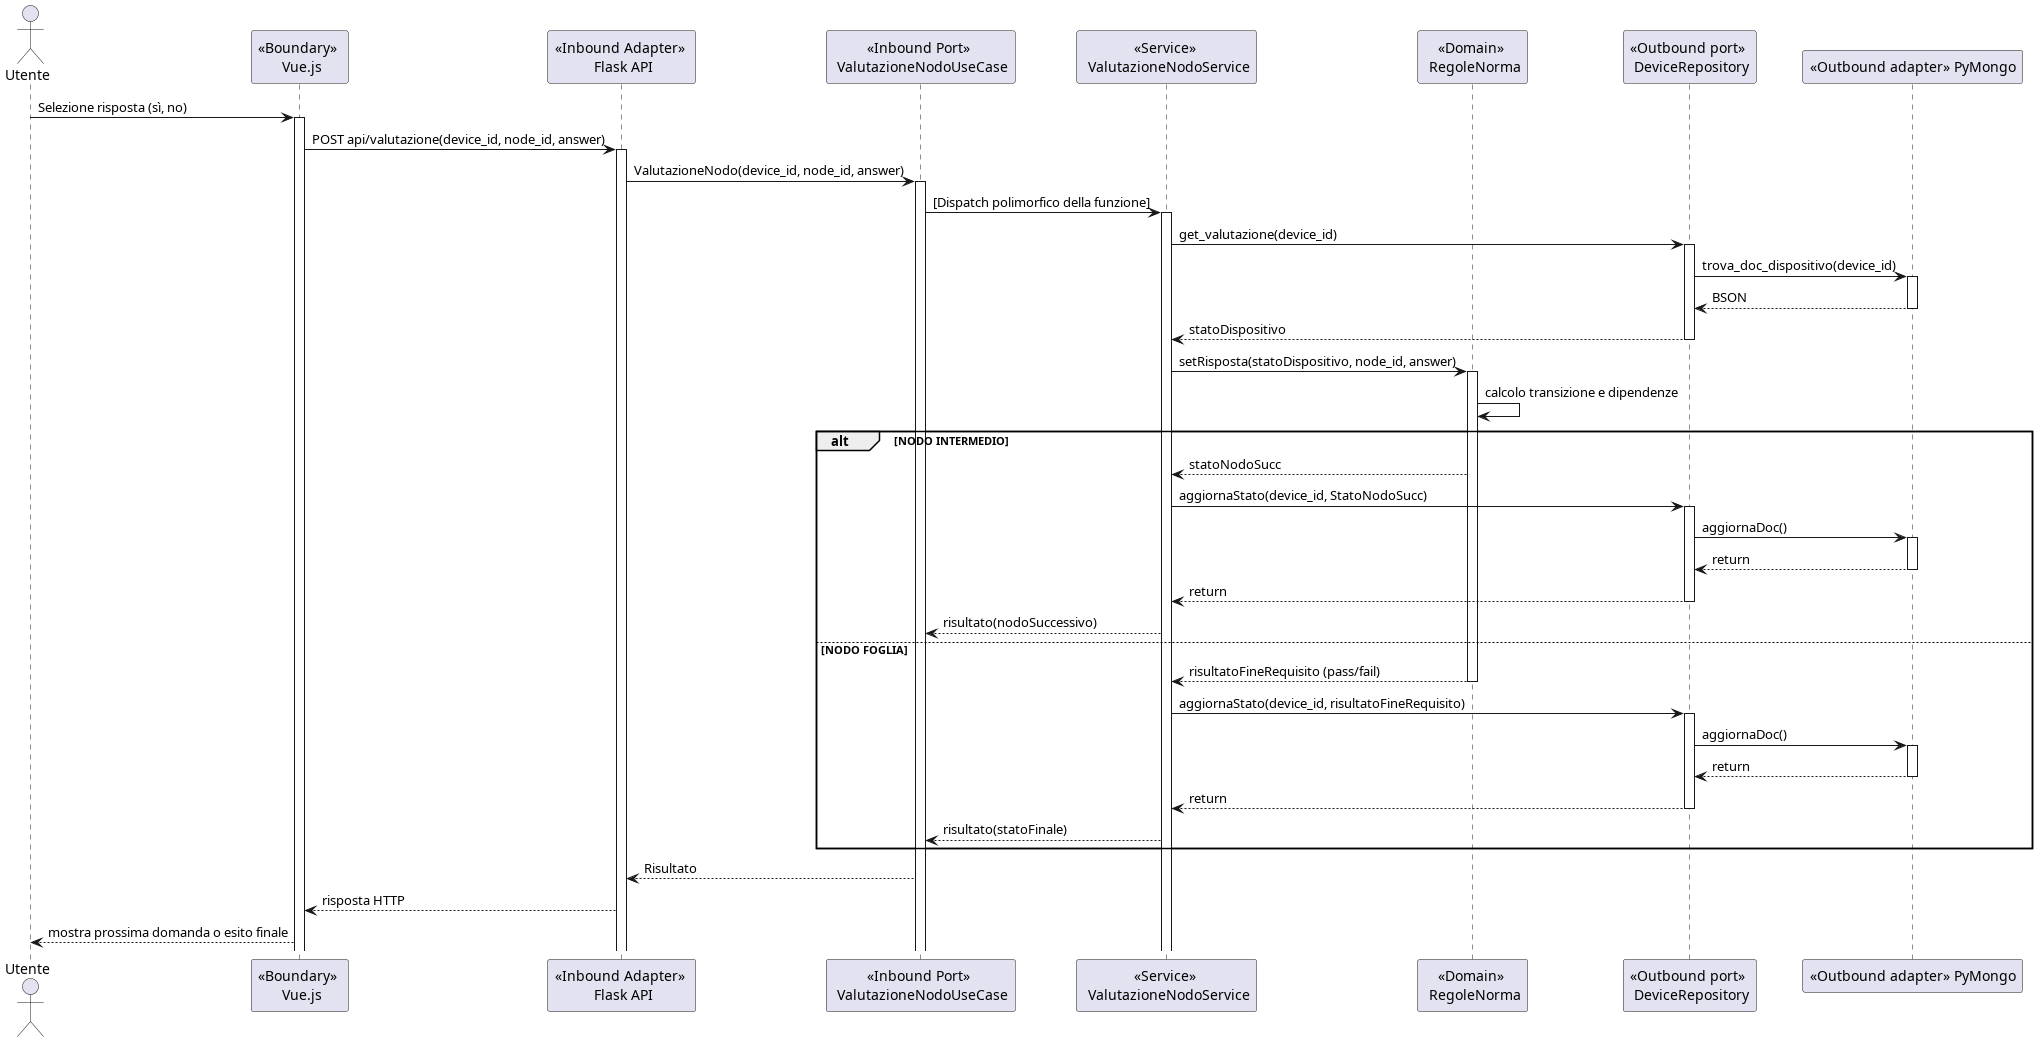

The diagram above was rendered by PlantUML. Its source (embedded in the PNG):
@startuml Valutazione_e_transizione_stato_uc26-27
actor Utente as utente
participant "<<Boundary>> \n Vue.js" as vue
participant "<<Inbound Adapter>> \n Flask API" as flask
participant "<<Inbound Port>> \n ValutazioneNodoUseCase" as inPort
participant "<<Service>> \n ValutazioneNodoService" as service
participant "<<Domain>> \n RegoleNorma" as domain
participant "<<Outbound port>> \n DeviceRepository" as outPort
participant "<<Outbound adapter>> PyMongo" as outAdapter

utente -> vue: Selezione risposta (sì, no)
activate vue

vue -> flask: POST api/valutazione(device_id, node_id, answer)
activate flask

flask -> inPort: ValutazioneNodo(device_id, node_id, answer)
activate inPort

inPort -> service: [Dispatch polimorfico della funzione]
activate service

service -> outPort: get_valutazione(device_id)
activate outPort

outPort -> outAdapter: trova_doc_dispositivo(device_id)
activate outAdapter

outAdapter --> outPort: BSON
deactivate outAdapter

outPort --> service: statoDispositivo
deactivate outPort

service -> domain: setRisposta(statoDispositivo, node_id, answer)
activate domain

domain -> domain: calcolo transizione e dipendenze

alt NODO INTERMEDIO

    domain --> service: statoNodoSucc

    service -> outPort: aggiornaStato(device_id, StatoNodoSucc)
    activate outPort

    outPort -> outAdapter: aggiornaDoc()
    activate outAdapter

    outAdapter --> outPort: return
    deactivate outAdapter

    outPort --> service: return
    deactivate outPort

    service --> inPort: risultato(nodoSuccessivo)

else NODO FOGLIA
    domain --> service: risultatoFineRequisito (pass/fail)
    deactivate domain

    service -> outPort: aggiornaStato(device_id, risultatoFineRequisito)
    activate outPort

    outPort -> outAdapter: aggiornaDoc()
    activate outAdapter

    outAdapter --> outPort: return
    deactivate outAdapter

    outPort --> service: return
    deactivate outPort

    service --> inPort: risultato(statoFinale)

end



inPort --> flask: Risultato

flask --> vue: risposta HTTP

vue --> utente: mostra prossima domanda o esito finale


@enduml